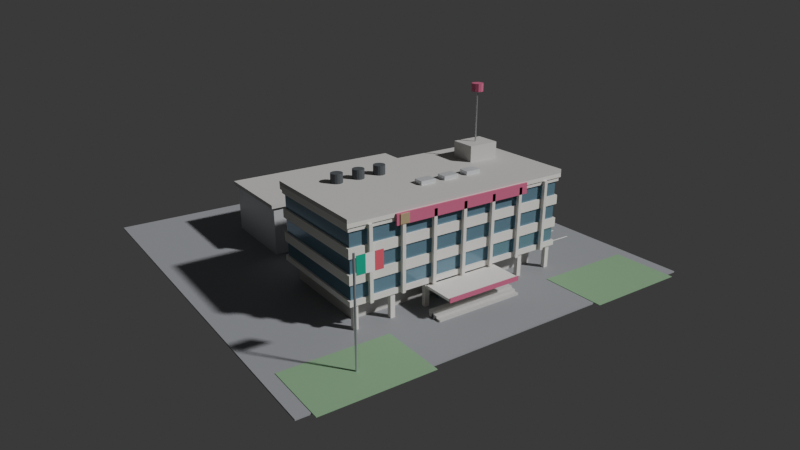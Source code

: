 # Source: delegacion.blend  (saved by Blender 5.2.45; exported with 4.5.12 LTS)
import bpy
from mathutils import Matrix  # noqa: F401  (used for matrix-valued properties, if any)

bpy.ops.wm.read_factory_settings(use_empty=True)
scene = bpy.context.scene
scene.name = 'Scene'

# ---- collections
col_dl_delegacion = bpy.data.collections.new('DL_Delegacion'); scene.collection.children.link(col_dl_delegacion)

# ---- materials (node trees are filled in below, after node groups)
mat_dl_concretoosc = bpy.data.materials.new('DL_ConcretoOsc')
mat_dl_concretoosc.diffuse_color = (0.58, 0.57, 0.55, 1.0)
mat_dl_concreto = bpy.data.materials.new('DL_Concreto')
mat_dl_concreto.diffuse_color = (0.8, 0.78, 0.74, 1.0)
mat_dl_vidrio = bpy.data.materials.new('DL_Vidrio')
mat_dl_vidrio.diffuse_color = (0.16, 0.28, 0.36, 1.0)
mat_dl_semaforo = bpy.data.materials.new('DL_Semaforo')
mat_dl_semaforo.diffuse_color = (0.62, 0.13, 0.25, 1.0)
mat_dl_dorado = bpy.data.materials.new('DL_Dorado')
mat_dl_dorado.diffuse_color = (0.74, 0.6, 0.35, 1.0)
mat_dl_tinaco = bpy.data.materials.new('DL_Tinaco')
mat_dl_tinaco.diffuse_color = (0.08, 0.09, 0.1, 1.0)
mat_dl_lamina = bpy.data.materials.new('DL_Lamina')
mat_dl_lamina.diffuse_color = (0.7, 0.72, 0.74, 1.0)
mat_dl_metal = bpy.data.materials.new('DL_Metal')
mat_dl_metal.diffuse_color = (0.55, 0.57, 0.6, 1.0)
mat_dl_cortina = bpy.data.materials.new('DL_Cortina')
mat_dl_cortina.diffuse_color = (0.36, 0.4, 0.44, 1.0)
mat_dl_piso = bpy.data.materials.new('DL_Piso')
mat_dl_piso.diffuse_color = (0.3, 0.31, 0.33, 1.0)
mat_dl_jardin = bpy.data.materials.new('DL_Jardin')
mat_dl_jardin.diffuse_color = (0.24, 0.42, 0.24, 1.0)
mat_dl_linea = bpy.data.materials.new('DL_Linea')
mat_dl_linea.diffuse_color = (0.92, 0.92, 0.88, 1.0)
mat_dl_banderaverde = bpy.data.materials.new('DL_BanderaVerde')
mat_dl_banderaverde.diffuse_color = (0.0, 0.4, 0.25, 1.0)
mat_dl_banderablanco = bpy.data.materials.new('DL_BanderaBlanco')
mat_dl_banderablanco.diffuse_color = (0.95, 0.95, 0.95, 1.0)
mat_dl_banderarojo = bpy.data.materials.new('DL_BanderaRojo')
mat_dl_banderarojo.diffuse_color = (0.75, 0.1, 0.15, 1.0)

# ---- material node trees
mat_dl_concretoosc.use_nodes = True; mat_dl_concretoosc.node_tree.nodes.clear()
_N = mat_dl_concretoosc.node_tree.nodes; _L = mat_dl_concretoosc.node_tree.links
n0 = _N.new('ShaderNodeBsdfPrincipled'); n0.name = 'Principled BSDF'; n0.location = (-200, 100)
n0.inputs[0].default_value = (0.58, 0.57, 0.55, 1.0)
n0.inputs[2].default_value = 0.85
n0.inputs[10].default_value = 0.005
n1 = _N.new('ShaderNodeOutputMaterial'); n1.name = 'Material Output'; n1.location = (200, 100)
_L.new(n0.outputs[0], n1.inputs[0])
n1.is_active_output = True
mat_dl_concreto.use_nodes = True; mat_dl_concreto.node_tree.nodes.clear()
_N = mat_dl_concreto.node_tree.nodes; _L = mat_dl_concreto.node_tree.links
n0 = _N.new('ShaderNodeBsdfPrincipled'); n0.name = 'Principled BSDF'; n0.location = (-200, 100)
n0.inputs[0].default_value = (0.8, 0.78, 0.74, 1.0)
n0.inputs[2].default_value = 0.85
n0.inputs[10].default_value = 0.005
n1 = _N.new('ShaderNodeOutputMaterial'); n1.name = 'Material Output'; n1.location = (200, 100)
_L.new(n0.outputs[0], n1.inputs[0])
n1.is_active_output = True
mat_dl_vidrio.use_nodes = True; mat_dl_vidrio.node_tree.nodes.clear()
_N = mat_dl_vidrio.node_tree.nodes; _L = mat_dl_vidrio.node_tree.links
n0 = _N.new('ShaderNodeBsdfPrincipled'); n0.name = 'Principled BSDF'; n0.location = (-200, 100)
n0.inputs[0].default_value = (0.16, 0.28, 0.36, 1.0)
n0.inputs[1].default_value = 0.3
n0.inputs[2].default_value = 0.15
n0.inputs[10].default_value = 0.005
n1 = _N.new('ShaderNodeOutputMaterial'); n1.name = 'Material Output'; n1.location = (200, 100)
_L.new(n0.outputs[0], n1.inputs[0])
n1.is_active_output = True
mat_dl_semaforo.use_nodes = True; mat_dl_semaforo.node_tree.nodes.clear()
_N = mat_dl_semaforo.node_tree.nodes; _L = mat_dl_semaforo.node_tree.links
n0 = _N.new('ShaderNodeBsdfPrincipled'); n0.name = 'Principled BSDF'; n0.location = (-200, 100)
n0.inputs[0].default_value = (0.62, 0.13, 0.25, 1.0)
n0.inputs[10].default_value = 0.005
n1 = _N.new('ShaderNodeOutputMaterial'); n1.name = 'Material Output'; n1.location = (200, 100)
_L.new(n0.outputs[0], n1.inputs[0])
n1.is_active_output = True
mat_dl_dorado.use_nodes = True; mat_dl_dorado.node_tree.nodes.clear()
_N = mat_dl_dorado.node_tree.nodes; _L = mat_dl_dorado.node_tree.links
n0 = _N.new('ShaderNodeBsdfPrincipled'); n0.name = 'Principled BSDF'; n0.location = (-200, 100)
n0.inputs[0].default_value = (0.74, 0.6, 0.35, 1.0)
n0.inputs[1].default_value = 0.5
n0.inputs[2].default_value = 0.4
n0.inputs[10].default_value = 0.005
n1 = _N.new('ShaderNodeOutputMaterial'); n1.name = 'Material Output'; n1.location = (200, 100)
_L.new(n0.outputs[0], n1.inputs[0])
n1.is_active_output = True
mat_dl_tinaco.use_nodes = True; mat_dl_tinaco.node_tree.nodes.clear()
_N = mat_dl_tinaco.node_tree.nodes; _L = mat_dl_tinaco.node_tree.links
n0 = _N.new('ShaderNodeBsdfPrincipled'); n0.name = 'Principled BSDF'; n0.location = (-200, 100)
n0.inputs[0].default_value = (0.08, 0.09, 0.1, 1.0)
n0.inputs[2].default_value = 0.7
n0.inputs[10].default_value = 0.005
n1 = _N.new('ShaderNodeOutputMaterial'); n1.name = 'Material Output'; n1.location = (200, 100)
_L.new(n0.outputs[0], n1.inputs[0])
n1.is_active_output = True
mat_dl_lamina.use_nodes = True; mat_dl_lamina.node_tree.nodes.clear()
_N = mat_dl_lamina.node_tree.nodes; _L = mat_dl_lamina.node_tree.links
n0 = _N.new('ShaderNodeBsdfPrincipled'); n0.name = 'Principled BSDF'; n0.location = (-200, 100)
n0.inputs[0].default_value = (0.7, 0.72, 0.74, 1.0)
n0.inputs[1].default_value = 0.4
n0.inputs[10].default_value = 0.005
n1 = _N.new('ShaderNodeOutputMaterial'); n1.name = 'Material Output'; n1.location = (200, 100)
_L.new(n0.outputs[0], n1.inputs[0])
n1.is_active_output = True
mat_dl_metal.use_nodes = True; mat_dl_metal.node_tree.nodes.clear()
_N = mat_dl_metal.node_tree.nodes; _L = mat_dl_metal.node_tree.links
n0 = _N.new('ShaderNodeBsdfPrincipled'); n0.name = 'Principled BSDF'; n0.location = (-200, 100)
n0.inputs[0].default_value = (0.55, 0.57, 0.6, 1.0)
n0.inputs[1].default_value = 0.7
n0.inputs[2].default_value = 0.4
n0.inputs[10].default_value = 0.005
n1 = _N.new('ShaderNodeOutputMaterial'); n1.name = 'Material Output'; n1.location = (200, 100)
_L.new(n0.outputs[0], n1.inputs[0])
n1.is_active_output = True
mat_dl_cortina.use_nodes = True; mat_dl_cortina.node_tree.nodes.clear()
_N = mat_dl_cortina.node_tree.nodes; _L = mat_dl_cortina.node_tree.links
n0 = _N.new('ShaderNodeBsdfPrincipled'); n0.name = 'Principled BSDF'; n0.location = (-200, 100)
n0.inputs[0].default_value = (0.36, 0.4, 0.44, 1.0)
n0.inputs[1].default_value = 0.3
n0.inputs[10].default_value = 0.005
n1 = _N.new('ShaderNodeOutputMaterial'); n1.name = 'Material Output'; n1.location = (200, 100)
_L.new(n0.outputs[0], n1.inputs[0])
n1.is_active_output = True
mat_dl_piso.use_nodes = True; mat_dl_piso.node_tree.nodes.clear()
_N = mat_dl_piso.node_tree.nodes; _L = mat_dl_piso.node_tree.links
n0 = _N.new('ShaderNodeBsdfPrincipled'); n0.name = 'Principled BSDF'; n0.location = (-200, 100)
n0.inputs[0].default_value = (0.3, 0.31, 0.33, 1.0)
n0.inputs[2].default_value = 0.95
n0.inputs[10].default_value = 0.005
n1 = _N.new('ShaderNodeOutputMaterial'); n1.name = 'Material Output'; n1.location = (200, 100)
_L.new(n0.outputs[0], n1.inputs[0])
n1.is_active_output = True
mat_dl_jardin.use_nodes = True; mat_dl_jardin.node_tree.nodes.clear()
_N = mat_dl_jardin.node_tree.nodes; _L = mat_dl_jardin.node_tree.links
n0 = _N.new('ShaderNodeBsdfPrincipled'); n0.name = 'Principled BSDF'; n0.location = (-200, 100)
n0.inputs[0].default_value = (0.24, 0.42, 0.24, 1.0)
n0.inputs[2].default_value = 0.95
n0.inputs[10].default_value = 0.005
n1 = _N.new('ShaderNodeOutputMaterial'); n1.name = 'Material Output'; n1.location = (200, 100)
_L.new(n0.outputs[0], n1.inputs[0])
n1.is_active_output = True
mat_dl_linea.use_nodes = True; mat_dl_linea.node_tree.nodes.clear()
_N = mat_dl_linea.node_tree.nodes; _L = mat_dl_linea.node_tree.links
n0 = _N.new('ShaderNodeBsdfPrincipled'); n0.name = 'Principled BSDF'; n0.location = (-200, 100)
n0.inputs[0].default_value = (0.92, 0.92, 0.88, 1.0)
n0.inputs[2].default_value = 0.8
n0.inputs[10].default_value = 0.005
n1 = _N.new('ShaderNodeOutputMaterial'); n1.name = 'Material Output'; n1.location = (200, 100)
_L.new(n0.outputs[0], n1.inputs[0])
n1.is_active_output = True
mat_dl_banderaverde.use_nodes = True; mat_dl_banderaverde.node_tree.nodes.clear()
_N = mat_dl_banderaverde.node_tree.nodes; _L = mat_dl_banderaverde.node_tree.links
n0 = _N.new('ShaderNodeBsdfPrincipled'); n0.name = 'Principled BSDF'; n0.location = (-200, 100)
n0.inputs[0].default_value = (0.0, 0.4, 0.25, 1.0)
n0.inputs[2].default_value = 0.8
n0.inputs[10].default_value = 0.005
n1 = _N.new('ShaderNodeOutputMaterial'); n1.name = 'Material Output'; n1.location = (200, 100)
_L.new(n0.outputs[0], n1.inputs[0])
n1.is_active_output = True
mat_dl_banderablanco.use_nodes = True; mat_dl_banderablanco.node_tree.nodes.clear()
_N = mat_dl_banderablanco.node_tree.nodes; _L = mat_dl_banderablanco.node_tree.links
n0 = _N.new('ShaderNodeBsdfPrincipled'); n0.name = 'Principled BSDF'; n0.location = (-200, 100)
n0.inputs[0].default_value = (0.95, 0.95, 0.95, 1.0)
n0.inputs[2].default_value = 0.8
n0.inputs[10].default_value = 0.005
n1 = _N.new('ShaderNodeOutputMaterial'); n1.name = 'Material Output'; n1.location = (200, 100)
_L.new(n0.outputs[0], n1.inputs[0])
n1.is_active_output = True
mat_dl_banderarojo.use_nodes = True; mat_dl_banderarojo.node_tree.nodes.clear()
_N = mat_dl_banderarojo.node_tree.nodes; _L = mat_dl_banderarojo.node_tree.links
n0 = _N.new('ShaderNodeBsdfPrincipled'); n0.name = 'Principled BSDF'; n0.location = (-200, 100)
n0.inputs[0].default_value = (0.75, 0.1, 0.15, 1.0)
n0.inputs[2].default_value = 0.8
n0.inputs[10].default_value = 0.005
n1 = _N.new('ShaderNodeOutputMaterial'); n1.name = 'Material Output'; n1.location = (200, 100)
_L.new(n0.outputs[0], n1.inputs[0])
n1.is_active_output = True

# ---- world
world_dl_cielo = bpy.data.worlds.new('DL_Cielo'); scene.world = world_dl_cielo
world_dl_cielo.use_nodes = True; world_dl_cielo.node_tree.nodes.clear()
_N = world_dl_cielo.node_tree.nodes; _L = world_dl_cielo.node_tree.links
n0 = _N.new('ShaderNodeBackground'); n0.name = 'Background'; n0.location = (-200, 100)
n0.inputs[0].default_value = (0.05, 0.05, 0.05, 1.0)
n1 = _N.new('ShaderNodeOutputWorld'); n1.name = 'World Output'; n1.location = (200, 100)
_L.new(n0.outputs[0], n1.inputs[0])
n1.is_active_output = True
world_dl_cielo.color = (0.04, 0.06, 0.09)

# ---- cameras
cam_dl_cam = bpy.data.cameras.new('DL_Cam')
cam_dl_cam.lens = 32.0

# ---- meshes
me_dl_pb = bpy.data.meshes.new('DL_PB')
me_dl_pb.from_pydata([(-16.0, -7.5, -1.8), (-16.0, -7.5, 1.8), (-16.0, 7.5, -1.8), (-16.0, 7.5, 1.8), (16.0, -7.5, -1.8), (16.0, -7.5, 1.8), (16.0, 7.5, -1.8), (16.0, 7.5, 1.8), (-18.2, -10.7, 13.2), (-18.2, -10.7, 13.8), (-18.2, 7.7, 13.2), (-18.2, 7.7, 13.8), (18.2, -10.7, 13.2), (18.2, -10.7, 13.8), (18.2, 7.7, 13.2), (18.2, 7.7, 13.8), (-7.0, -14.8, -1.8), (-7.0, -14.8, -1.5), (-7.0, -13.8, -1.8), (-7.0, -13.8, -1.5), (7.0, -14.8, -1.8), (7.0, -14.8, -1.5), (7.0, -13.8, -1.8), (7.0, -13.8, -1.5), (-7.0, -14.1, -1.8), (-7.0, -14.1, -1.2), (-7.0, -13.1, -1.8), (-7.0, -13.1, -1.2), (7.0, -14.1, -1.8), (7.0, -14.1, -1.2), (7.0, -13.1, -1.8), (7.0, -13.1, -1.2), (-7.0, -13.4, -1.8), (-7.0, -13.4, -0.9), (-7.0, -12.4, -1.8), (-7.0, -12.4, -0.9), (7.0, -13.4, -1.8), (7.0, -13.4, -0.9), (7.0, -12.4, -1.8), (7.0, -12.4, -0.9), (9.5, -0.5, 12.9), (9.5, -0.5, 16.3), (9.5, 3.5, 12.9), (9.5, 3.5, 16.3), (14.5, -0.5, 12.9), (14.5, -0.5, 16.3), (14.5, 3.5, 12.9), (14.5, 3.5, 16.3), (-15.5, 17.0, 6.2), (-15.5, 17.0, 6.8), (-15.5, 32.0, 6.2), (-15.5, 32.0, 6.8), (15.5, 17.0, 6.2), (15.5, 17.0, 6.8), (15.5, 32.0, 6.2), (15.5, 32.0, 6.8), (-12.0, 15.5, -1.8), (-12.0, 15.5, -0.6), (-12.0, 17.5, -1.8), (-12.0, 17.5, -0.6), (12.0, 15.5, -1.8), (12.0, 15.5, -0.6), (12.0, 17.5, -1.8), (12.0, 17.5, -0.6)], [], [(0, 1, 3, 2), (2, 3, 7, 6), (6, 7, 5, 4), (4, 5, 1, 0), (2, 6, 4, 0), (7, 3, 1, 5), (8, 9, 11, 10), (10, 11, 15, 14), (14, 15, 13, 12), (12, 13, 9, 8), (10, 14, 12, 8), (15, 11, 9, 13), (16, 17, 19, 18), (18, 19, 23, 22), (22, 23, 21, 20), (20, 21, 17, 16), (18, 22, 20, 16), (23, 19, 17, 21), (24, 25, 27, 26), (26, 27, 31, 30), (30, 31, 29, 28), (28, 29, 25, 24), (26, 30, 28, 24), (31, 27, 25, 29), (32, 33, 35, 34), (34, 35, 39, 38), (38, 39, 37, 36), (36, 37, 33, 32), (34, 38, 36, 32), (39, 35, 33, 37), (40, 41, 43, 42), (42, 43, 47, 46), (46, 47, 45, 44), (44, 45, 41, 40), (42, 46, 44, 40), (47, 43, 41, 45), (48, 49, 51, 50), (50, 51, 55, 54), (54, 55, 53, 52), (52, 53, 49, 48), (50, 54, 52, 48), (55, 51, 49, 53), (56, 57, 59, 58), (58, 59, 63, 62), (62, 63, 61, 60), (60, 61, 57, 56), (58, 62, 60, 56), (63, 59, 57, 61)])
me_dl_pb.materials.append(mat_dl_concretoosc)
me_dl_pb.update()
me_dl_losa_1 = bpy.data.meshes.new('DL_Losa_1')
me_dl_losa_1.from_pydata([(-18.0, -9.0, -0.4), (-18.0, -9.0, 0.4), (-18.0, 9.0, -0.4), (-18.0, 9.0, 0.4), (18.0, -9.0, -0.4), (18.0, -9.0, 0.4), (18.0, 9.0, -0.4), (18.0, 9.0, 0.4), (-18.0, -9.0, 2.6), (-18.0, -9.0, 3.2), (-18.0, 9.0, 2.6), (-18.0, 9.0, 3.2), (18.0, -9.0, 2.6), (18.0, -9.0, 3.2), (18.0, 9.0, 2.6), (18.0, 9.0, 3.2), (-18.0, -9.0, 3.2), (-18.0, -9.0, 4.0), (-18.0, 9.0, 3.2), (-18.0, 9.0, 4.0), (18.0, -9.0, 3.2), (18.0, -9.0, 4.0), (18.0, 9.0, 3.2), (18.0, 9.0, 4.0), (-18.0, -9.0, 6.2), (-18.0, -9.0, 6.8), (-18.0, 9.0, 6.2), (-18.0, 9.0, 6.8), (18.0, -9.0, 6.2), (18.0, -9.0, 6.8), (18.0, 9.0, 6.2), (18.0, 9.0, 6.8), (-18.0, -9.0, 6.8), (-18.0, -9.0, 7.6), (-18.0, 9.0, 6.8), (-18.0, 9.0, 7.6), (18.0, -9.0, 6.8), (18.0, -9.0, 7.6), (18.0, 9.0, 6.8), (18.0, 9.0, 7.6), (-18.0, -9.0, 9.8), (-18.0, -9.0, 10.4), (-18.0, 9.0, 9.8), (-18.0, 9.0, 10.4), (18.0, -9.0, 9.8), (18.0, -9.0, 10.4), (18.0, 9.0, 9.8), (18.0, 9.0, 10.4), (-18.2, -9.2, 10.4), (-18.2, -9.2, 11.0), (-18.2, 9.2, 10.4), (-18.2, 9.2, 11.0), (18.2, -9.2, 10.4), (18.2, -9.2, 11.0), (18.2, 9.2, 10.4), (18.2, 9.2, 11.0), (-15.25, -9.5, -0.4), (-15.25, -9.5, 10.4), (-15.25, -9.0, -0.4), (-15.25, -9.0, 10.4), (-14.75, -9.5, -0.4), (-14.75, -9.5, 10.4), (-14.75, -9.0, -0.4), (-14.75, -9.0, 10.4), (-15.25, 9.0, -0.4), (-15.25, 9.0, 10.4), (-15.25, 9.5, -0.4), (-15.25, 9.5, 10.4), (-14.75, 9.0, -0.4), (-14.75, 9.0, 10.4), (-14.75, 9.5, -0.4), (-14.75, 9.5, 10.4), (-10.25, -9.5, -0.4), (-10.25, -9.5, 10.4), (-10.25, -9.0, -0.4), (-10.25, -9.0, 10.4), (-9.75, -9.5, -0.4), (-9.75, -9.5, 10.4), (-9.75, -9.0, -0.4), (-9.75, -9.0, 10.4), (-10.25, 9.0, -0.4), (-10.25, 9.0, 10.4), (-10.25, 9.5, -0.4), (-10.25, 9.5, 10.4), (-9.75, 9.0, -0.4), (-9.75, 9.0, 10.4), (-9.75, 9.5, -0.4), (-9.75, 9.5, 10.4), (-5.25, -9.5, -0.4), (-5.25, -9.5, 10.4), (-5.25, -9.0, -0.4), (-5.25, -9.0, 10.4), (-4.75, -9.5, -0.4), (-4.75, -9.5, 10.4), (-4.75, -9.0, -0.4), (-4.75, -9.0, 10.4), (-5.25, 9.0, -0.4), (-5.25, 9.0, 10.4), (-5.25, 9.5, -0.4), (-5.25, 9.5, 10.4), (-4.75, 9.0, -0.4), (-4.75, 9.0, 10.4), (-4.75, 9.5, -0.4), (-4.75, 9.5, 10.4), (-0.25, -9.5, -0.4), (-0.25, -9.5, 10.4), (-0.25, -9.0, -0.4), (-0.25, -9.0, 10.4), (0.25, -9.5, -0.4), (0.25, -9.5, 10.4), (0.25, -9.0, -0.4), (0.25, -9.0, 10.4), (-0.25, 9.0, -0.4), (-0.25, 9.0, 10.4), (-0.25, 9.5, -0.4), (-0.25, 9.5, 10.4), (0.25, 9.0, -0.4), (0.25, 9.0, 10.4), (0.25, 9.5, -0.4), (0.25, 9.5, 10.4), (4.75, -9.5, -0.4), (4.75, -9.5, 10.4), (4.75, -9.0, -0.4), (4.75, -9.0, 10.4), (5.25, -9.5, -0.4), (5.25, -9.5, 10.4), (5.25, -9.0, -0.4), (5.25, -9.0, 10.4), (4.75, 9.0, -0.4), (4.75, 9.0, 10.4), (4.75, 9.5, -0.4), (4.75, 9.5, 10.4), (5.25, 9.0, -0.4), (5.25, 9.0, 10.4), (5.25, 9.5, -0.4), (5.25, 9.5, 10.4), (9.75, -9.5, -0.4), (9.75, -9.5, 10.4), (9.75, -9.0, -0.4), (9.75, -9.0, 10.4), (10.25, -9.5, -0.4), (10.25, -9.5, 10.4), (10.25, -9.0, -0.4), (10.25, -9.0, 10.4), (9.75, 9.0, -0.4), (9.75, 9.0, 10.4), (9.75, 9.5, -0.4), (9.75, 9.5, 10.4), (10.25, 9.0, -0.4), (10.25, 9.0, 10.4), (10.25, 9.5, -0.4), (10.25, 9.5, 10.4), (14.75, -9.5, -0.4), (14.75, -9.5, 10.4), (14.75, -9.0, -0.4), (14.75, -9.0, 10.4), (15.25, -9.5, -0.4), (15.25, -9.5, 10.4), (15.25, -9.0, -0.4), (15.25, -9.0, 10.4), (14.75, 9.0, -0.4), (14.75, 9.0, 10.4), (14.75, 9.5, -0.4), (14.75, 9.5, 10.4), (15.25, 9.0, -0.4), (15.25, 9.0, 10.4), (15.25, 9.5, -0.4), (15.25, 9.5, 10.4), (-17.35, -8.75, -4.0), (-17.35, -8.75, -0.4), (-17.35, -8.05, -4.0), (-17.35, -8.05, -0.4), (-16.65, -8.75, -4.0), (-16.65, -8.75, -0.4), (-16.65, -8.05, -4.0), (-16.65, -8.05, -0.4), (-11.68, -8.75, -4.0), (-11.68, -8.75, -0.4), (-11.68, -8.05, -4.0), (-11.68, -8.05, -0.4), (-10.98, -8.75, -4.0), (-10.98, -8.75, -0.4), (-10.98, -8.05, -4.0), (-10.98, -8.05, -0.4), (-6.017, -8.75, -4.0), (-6.017, -8.75, -0.4), (-6.017, -8.05, -4.0), (-6.017, -8.05, -0.4), (-5.317, -8.75, -4.0), (-5.317, -8.75, -0.4), (-5.317, -8.05, -4.0), (-5.317, -8.05, -0.4), (-0.35, -8.75, -4.0), (-0.35, -8.75, -0.4), (-0.35, -8.05, -4.0), (-0.35, -8.05, -0.4), (0.35, -8.75, -4.0), (0.35, -8.75, -0.4), (0.35, -8.05, -4.0), (0.35, -8.05, -0.4), (5.317, -8.75, -4.0), (5.317, -8.75, -0.4), (5.317, -8.05, -4.0), (5.317, -8.05, -0.4), (6.017, -8.75, -4.0), (6.017, -8.75, -0.4), (6.017, -8.05, -4.0), (6.017, -8.05, -0.4), (10.98, -8.75, -4.0), (10.98, -8.75, -0.4), (10.98, -8.05, -4.0), (10.98, -8.05, -0.4), (11.68, -8.75, -4.0), (11.68, -8.75, -0.4), (11.68, -8.05, -4.0), (11.68, -8.05, -0.4), (16.65, -8.75, -4.0), (16.65, -8.75, -0.4), (16.65, -8.05, -4.0), (16.65, -8.05, -0.4), (17.35, -8.75, -4.0), (17.35, -8.75, -0.4), (17.35, -8.05, -4.0), (17.35, -8.05, -0.4), (-6.0, -14.0, -1.0), (-6.0, -14.0, -0.6), (-6.0, -9.0, -1.0), (-6.0, -9.0, -0.6), (6.0, -14.0, -1.0), (6.0, -14.0, -0.6), (6.0, -9.0, -1.0), (6.0, -9.0, -0.6), (-2.0, 9.0, -4.0), (-2.0, 9.0, 0.0), (-2.0, 19.0, -4.0), (-2.0, 19.0, 0.0), (2.0, 9.0, -4.0), (2.0, 9.0, 0.0), (2.0, 19.0, -4.0), (2.0, 19.0, 0.0)], [], [(0, 1, 3, 2), (2, 3, 7, 6), (6, 7, 5, 4), (4, 5, 1, 0), (2, 6, 4, 0), (7, 3, 1, 5), (8, 9, 11, 10), (10, 11, 15, 14), (14, 15, 13, 12), (12, 13, 9, 8), (10, 14, 12, 8), (15, 11, 9, 13), (16, 17, 19, 18), (18, 19, 23, 22), (22, 23, 21, 20), (20, 21, 17, 16), (18, 22, 20, 16), (23, 19, 17, 21), (24, 25, 27, 26), (26, 27, 31, 30), (30, 31, 29, 28), (28, 29, 25, 24), (26, 30, 28, 24), (31, 27, 25, 29), (32, 33, 35, 34), (34, 35, 39, 38), (38, 39, 37, 36), (36, 37, 33, 32), (34, 38, 36, 32), (39, 35, 33, 37), (40, 41, 43, 42), (42, 43, 47, 46), (46, 47, 45, 44), (44, 45, 41, 40), (42, 46, 44, 40), (47, 43, 41, 45), (48, 49, 51, 50), (50, 51, 55, 54), (54, 55, 53, 52), (52, 53, 49, 48), (50, 54, 52, 48), (55, 51, 49, 53), (56, 57, 59, 58), (58, 59, 63, 62), (62, 63, 61, 60), (60, 61, 57, 56), (58, 62, 60, 56), (63, 59, 57, 61), (64, 65, 67, 66), (66, 67, 71, 70), (70, 71, 69, 68), (68, 69, 65, 64), (66, 70, 68, 64), (71, 67, 65, 69), (72, 73, 75, 74), (74, 75, 79, 78), (78, 79, 77, 76), (76, 77, 73, 72), (74, 78, 76, 72), (79, 75, 73, 77), (80, 81, 83, 82), (82, 83, 87, 86), (86, 87, 85, 84), (84, 85, 81, 80), (82, 86, 84, 80), (87, 83, 81, 85), (88, 89, 91, 90), (90, 91, 95, 94), (94, 95, 93, 92), (92, 93, 89, 88), (90, 94, 92, 88), (95, 91, 89, 93), (96, 97, 99, 98), (98, 99, 103, 102), (102, 103, 101, 100), (100, 101, 97, 96), (98, 102, 100, 96), (103, 99, 97, 101), (104, 105, 107, 106), (106, 107, 111, 110), (110, 111, 109, 108), (108, 109, 105, 104), (106, 110, 108, 104), (111, 107, 105, 109), (112, 113, 115, 114), (114, 115, 119, 118), (118, 119, 117, 116), (116, 117, 113, 112), (114, 118, 116, 112), (119, 115, 113, 117), (120, 121, 123, 122), (122, 123, 127, 126), (126, 127, 125, 124), (124, 125, 121, 120), (122, 126, 124, 120), (127, 123, 121, 125), (128, 129, 131, 130), (130, 131, 135, 134), (134, 135, 133, 132), (132, 133, 129, 128), (130, 134, 132, 128), (135, 131, 129, 133), (136, 137, 139, 138), (138, 139, 143, 142), (142, 143, 141, 140), (140, 141, 137, 136), (138, 142, 140, 136), (143, 139, 137, 141), (144, 145, 147, 146), (146, 147, 151, 150), (150, 151, 149, 148), (148, 149, 145, 144), (146, 150, 148, 144), (151, 147, 145, 149), (152, 153, 155, 154), (154, 155, 159, 158), (158, 159, 157, 156), (156, 157, 153, 152), (154, 158, 156, 152), (159, 155, 153, 157), (160, 161, 163, 162), (162, 163, 167, 166), (166, 167, 165, 164), (164, 165, 161, 160), (162, 166, 164, 160), (167, 163, 161, 165), (168, 169, 171, 170), (170, 171, 175, 174), (174, 175, 173, 172), (172, 173, 169, 168), (170, 174, 172, 168), (175, 171, 169, 173), (176, 177, 179, 178), (178, 179, 183, 182), (182, 183, 181, 180), (180, 181, 177, 176), (178, 182, 180, 176), (183, 179, 177, 181), (184, 185, 187, 186), (186, 187, 191, 190), (190, 191, 189, 188), (188, 189, 185, 184), (186, 190, 188, 184), (191, 187, 185, 189), (192, 193, 195, 194), (194, 195, 199, 198), (198, 199, 197, 196), (196, 197, 193, 192), (194, 198, 196, 192), (199, 195, 193, 197), (200, 201, 203, 202), (202, 203, 207, 206), (206, 207, 205, 204), (204, 205, 201, 200), (202, 206, 204, 200), (207, 203, 201, 205), (208, 209, 211, 210), (210, 211, 215, 214), (214, 215, 213, 212), (212, 213, 209, 208), (210, 214, 212, 208), (215, 211, 209, 213), (216, 217, 219, 218), (218, 219, 223, 222), (222, 223, 221, 220), (220, 221, 217, 216), (218, 222, 220, 216), (223, 219, 217, 221), (224, 225, 227, 226), (226, 227, 231, 230), (230, 231, 229, 228), (228, 229, 225, 224), (226, 230, 228, 224), (231, 227, 225, 229), (232, 233, 235, 234), (234, 235, 239, 238), (238, 239, 237, 236), (236, 237, 233, 232), (234, 238, 236, 232), (239, 235, 233, 237)])
me_dl_losa_1.materials.append(mat_dl_concreto)
me_dl_losa_1.update()
me_dl_ventana_1 = bpy.data.meshes.new('DL_Ventana_1')
me_dl_ventana_1.from_pydata([(-17.7, -8.7, -1.2), (-17.7, -8.7, 1.2), (-17.7, 8.7, -1.2), (-17.7, 8.7, 1.2), (17.7, -8.7, -1.2), (17.7, -8.7, 1.2), (17.7, 8.7, -1.2), (17.7, 8.7, 1.2), (-17.7, -8.7, 2.4), (-17.7, -8.7, 4.8), (-17.7, 8.7, 2.4), (-17.7, 8.7, 4.8), (17.7, -8.7, 2.4), (17.7, -8.7, 4.8), (17.7, 8.7, 2.4), (17.7, 8.7, 4.8), (-17.7, -8.7, 6.0), (-17.7, -8.7, 8.4), (-17.7, 8.7, 6.0), (-17.7, 8.7, 8.4), (17.7, -8.7, 6.0), (17.7, -8.7, 8.4), (17.7, 8.7, 6.0), (17.7, 8.7, 8.4), (-3.0, -7.55, -5.6), (-3.0, -7.55, -2.6), (-3.0, -7.35, -5.6), (-3.0, -7.35, -2.6), (3.0, -7.55, -5.6), (3.0, -7.55, -2.6), (3.0, -7.35, -5.6), (3.0, -7.35, -2.6)], [], [(0, 1, 3, 2), (2, 3, 7, 6), (6, 7, 5, 4), (4, 5, 1, 0), (2, 6, 4, 0), (7, 3, 1, 5), (8, 9, 11, 10), (10, 11, 15, 14), (14, 15, 13, 12), (12, 13, 9, 8), (10, 14, 12, 8), (15, 11, 9, 13), (16, 17, 19, 18), (18, 19, 23, 22), (22, 23, 21, 20), (20, 21, 17, 16), (18, 22, 20, 16), (23, 19, 17, 21), (24, 25, 27, 26), (26, 27, 31, 30), (30, 31, 29, 28), (28, 29, 25, 24), (26, 30, 28, 24), (31, 27, 25, 29)])
me_dl_ventana_1.materials.append(mat_dl_vidrio)
me_dl_ventana_1.update()
me_dl_franja = bpy.data.meshes.new('DL_Franja')
me_dl_franja.from_pydata([(-11.16, -0.15, -0.8), (-11.16, -0.15, 0.8), (-11.16, 0.15, -0.8), (-11.16, 0.15, 0.8), (11.16, -0.15, -0.8), (11.16, -0.15, 0.8), (11.16, 0.15, -0.8), (11.16, 0.15, 0.8), (-6.0, -4.76, -11.25), (-6.0, -4.76, -10.55), (-6.0, -4.64, -11.25), (-6.0, -4.64, -10.55), (6.0, -4.76, -11.25), (6.0, -4.76, -10.55), (6.0, -4.64, -11.25), (6.0, -4.64, -10.55), (12.0, 13.25, 11.7), (12.0, 13.25, 12.9), (12.45, 13.13, 11.7), (12.45, 13.13, 12.9), (12.78, 12.8, 11.7), (12.78, 12.8, 12.9), (12.9, 12.35, 11.7), (12.9, 12.35, 12.9), (12.78, 11.9, 11.7), (12.78, 11.9, 12.9), (12.45, 11.57, 11.7), (12.45, 11.57, 12.9), (12.0, 11.45, 11.7), (12.0, 11.45, 12.9), (11.55, 11.57, 11.7), (11.55, 11.57, 12.9), (11.22, 11.9, 11.7), (11.22, 11.9, 12.9), (11.1, 12.35, 11.7), (11.1, 12.35, 12.9), (11.22, 12.8, 11.7), (11.22, 12.8, 12.9), (11.55, 13.13, 11.7), (11.55, 13.13, 12.9)], [], [(0, 1, 3, 2), (2, 3, 7, 6), (6, 7, 5, 4), (4, 5, 1, 0), (2, 6, 4, 0), (7, 3, 1, 5), (8, 9, 11, 10), (10, 11, 15, 14), (14, 15, 13, 12), (12, 13, 9, 8), (10, 14, 12, 8), (15, 11, 9, 13), (16, 17, 19, 18), (18, 19, 21, 20), (20, 21, 23, 22), (22, 23, 25, 24), (24, 25, 27, 26), (26, 27, 29, 28), (28, 29, 31, 30), (30, 31, 33, 32), (32, 33, 35, 34), (34, 35, 37, 36), (19, 17, 39, 37, 35, 33, 31, 29, 27, 25, 23, 21), (36, 37, 39, 38), (38, 39, 17, 16), (16, 18, 20, 22, 24, 26, 28, 30, 32, 34, 36, 38)])
me_dl_franja.materials.append(mat_dl_semaforo)
me_dl_franja.update()
me_dl_escudo = bpy.data.meshes.new('DL_Escudo')
me_dl_escudo.from_pydata([(-0.7, -0.075, -0.7), (-0.7, -0.075, 0.7), (-0.7, 0.075, -0.7), (-0.7, 0.075, 0.7), (0.7, -0.075, -0.7), (0.7, -0.075, 0.7), (0.7, 0.075, -0.7), (0.7, 0.075, 0.7)], [], [(0, 1, 3, 2), (2, 3, 7, 6), (6, 7, 5, 4), (4, 5, 1, 0), (2, 6, 4, 0), (7, 3, 1, 5)])
me_dl_escudo.materials.append(mat_dl_dorado)
me_dl_escudo.update()
me_dl_tinaco_0 = bpy.data.meshes.new('DL_Tinaco_0')
me_dl_tinaco_0.from_pydata([(0.0, 0.9, -1.0), (0.0, 0.9, 1.0), (0.3444, 0.8315, -1.0), (0.3444, 0.8315, 1.0), (0.6364, 0.6364, -1.0), (0.6364, 0.6364, 1.0), (0.8315, 0.3444, -1.0), (0.8315, 0.3444, 1.0), (0.9, 0.0, -1.0), (0.9, 0.0, 1.0), (0.8315, -0.3444, -1.0), (0.8315, -0.3444, 1.0), (0.6364, -0.6364, -1.0), (0.6364, -0.6364, 1.0), (0.3444, -0.8315, -1.0), (0.3444, -0.8315, 1.0), (0.0, -0.9, -1.0), (0.0, -0.9, 1.0), (-0.3444, -0.8315, -1.0), (-0.3444, -0.8315, 1.0), (-0.6364, -0.6364, -1.0), (-0.6364, -0.6364, 1.0), (-0.8315, -0.3444, -1.0), (-0.8315, -0.3444, 1.0), (-0.9, 0.0, -1.0), (-0.9, 0.0, 1.0), (-0.8315, 0.3444, -1.0), (-0.8315, 0.3444, 1.0), (-0.6364, 0.6364, -1.0), (-0.6364, 0.6364, 1.0), (-0.3444, 0.8315, -1.0), (-0.3444, 0.8315, 1.0), (3.5, 0.9, -1.0), (3.5, 0.9, 1.0), (3.844, 0.8315, -1.0), (3.844, 0.8315, 1.0), (4.136, 0.6364, -1.0), (4.136, 0.6364, 1.0), (4.331, 0.3444, -1.0), (4.331, 0.3444, 1.0), (4.4, 0.0, -1.0), (4.4, 0.0, 1.0), (4.331, -0.3444, -1.0), (4.331, -0.3444, 1.0), (4.136, -0.6364, -1.0), (4.136, -0.6364, 1.0), (3.844, -0.8315, -1.0), (3.844, -0.8315, 1.0), (3.5, -0.9, -1.0), (3.5, -0.9, 1.0), (3.156, -0.8315, -1.0), (3.156, -0.8315, 1.0), (2.864, -0.6364, -1.0), (2.864, -0.6364, 1.0), (2.669, -0.3444, -1.0), (2.669, -0.3444, 1.0), (2.6, 0.0, -1.0), (2.6, 0.0, 1.0), (2.669, 0.3444, -1.0), (2.669, 0.3444, 1.0), (2.864, 0.6364, -1.0), (2.864, 0.6364, 1.0), (3.156, 0.8315, -1.0), (3.156, 0.8315, 1.0), (7.0, 0.9, -1.0), (7.0, 0.9, 1.0), (7.344, 0.8315, -1.0), (7.344, 0.8315, 1.0), (7.636, 0.6364, -1.0), (7.636, 0.6364, 1.0), (7.831, 0.3444, -1.0), (7.831, 0.3444, 1.0), (7.9, 0.0, -1.0), (7.9, 0.0, 1.0), (7.831, -0.3444, -1.0), (7.831, -0.3444, 1.0), (7.636, -0.6364, -1.0), (7.636, -0.6364, 1.0), (7.344, -0.8315, -1.0), (7.344, -0.8315, 1.0), (7.0, -0.9, -1.0), (7.0, -0.9, 1.0), (6.656, -0.8315, -1.0), (6.656, -0.8315, 1.0), (6.364, -0.6364, -1.0), (6.364, -0.6364, 1.0), (6.169, -0.3444, -1.0), (6.169, -0.3444, 1.0), (6.1, 0.0, -1.0), (6.1, 0.0, 1.0), (6.169, 0.3444, -1.0), (6.169, 0.3444, 1.0), (6.364, 0.6364, -1.0), (6.364, 0.6364, 1.0), (6.656, 0.8315, -1.0), (6.656, 0.8315, 1.0)], [], [(0, 1, 3, 2), (2, 3, 5, 4), (4, 5, 7, 6), (6, 7, 9, 8), (8, 9, 11, 10), (10, 11, 13, 12), (12, 13, 15, 14), (14, 15, 17, 16), (16, 17, 19, 18), (18, 19, 21, 20), (20, 21, 23, 22), (22, 23, 25, 24), (24, 25, 27, 26), (26, 27, 29, 28), (3, 1, 31, 29, 27, 25, 23, 21, 19, 17, 15, 13, 11, 9, 7, 5), (28, 29, 31, 30), (30, 31, 1, 0), (0, 2, 4, 6, 8, 10, 12, 14, 16, 18, 20, 22, 24, 26, 28, 30), (32, 33, 35, 34), (34, 35, 37, 36), (36, 37, 39, 38), (38, 39, 41, 40), (40, 41, 43, 42), (42, 43, 45, 44), (44, 45, 47, 46), (46, 47, 49, 48), (48, 49, 51, 50), (50, 51, 53, 52), (52, 53, 55, 54), (54, 55, 57, 56), (56, 57, 59, 58), (58, 59, 61, 60), (35, 33, 63, 61, 59, 57, 55, 53, 51, 49, 47, 45, 43, 41, 39, 37), (60, 61, 63, 62), (62, 63, 33, 32), (32, 34, 36, 38, 40, 42, 44, 46, 48, 50, 52, 54, 56, 58, 60, 62), (64, 65, 67, 66), (66, 67, 69, 68), (68, 69, 71, 70), (70, 71, 73, 72), (72, 73, 75, 74), (74, 75, 77, 76), (76, 77, 79, 78), (78, 79, 81, 80), (80, 81, 83, 82), (82, 83, 85, 84), (84, 85, 87, 86), (86, 87, 89, 88), (88, 89, 91, 90), (90, 91, 93, 92), (67, 65, 95, 93, 91, 89, 87, 85, 83, 81, 79, 77, 75, 73, 71, 69), (92, 93, 95, 94), (94, 95, 65, 64), (64, 66, 68, 70, 72, 74, 76, 78, 80, 82, 84, 86, 88, 90, 92, 94)])
me_dl_tinaco_0.materials.append(mat_dl_tinaco)
me_dl_tinaco_0.update()
me_dl_aire_0 = bpy.data.meshes.new('DL_Aire_0')
me_dl_aire_0.from_pydata([(-1.2, -0.8, -0.6), (-1.2, -0.8, 0.6), (-1.2, 0.8, -0.6), (-1.2, 0.8, 0.6), (1.2, -0.8, -0.6), (1.2, -0.8, 0.6), (1.2, 0.8, -0.6), (1.2, 0.8, 0.6), (2.8, -0.8, -0.6), (2.8, -0.8, 0.6), (2.8, 0.8, -0.6), (2.8, 0.8, 0.6), (5.2, -0.8, -0.6), (5.2, -0.8, 0.6), (5.2, 0.8, -0.6), (5.2, 0.8, 0.6), (6.8, -0.8, -0.6), (6.8, -0.8, 0.6), (6.8, 0.8, -0.6), (6.8, 0.8, 0.6), (9.2, -0.8, -0.6), (9.2, -0.8, 0.6), (9.2, 0.8, -0.6), (9.2, 0.8, 0.6), (-13.0, 22.0, -15.6), (-13.0, 22.0, -7.6), (-13.0, 36.0, -15.6), (-13.0, 36.0, -7.6), (17.0, 22.0, -15.6), (17.0, 22.0, -7.6), (17.0, 36.0, -15.6), (17.0, 36.0, -7.6)], [], [(0, 1, 3, 2), (2, 3, 7, 6), (6, 7, 5, 4), (4, 5, 1, 0), (2, 6, 4, 0), (7, 3, 1, 5), (8, 9, 11, 10), (10, 11, 15, 14), (14, 15, 13, 12), (12, 13, 9, 8), (10, 14, 12, 8), (15, 11, 9, 13), (16, 17, 19, 18), (18, 19, 23, 22), (22, 23, 21, 20), (20, 21, 17, 16), (18, 22, 20, 16), (23, 19, 17, 21), (24, 25, 27, 26), (26, 27, 31, 30), (30, 31, 29, 28), (28, 29, 25, 24), (26, 30, 28, 24), (31, 27, 25, 29)])
me_dl_aire_0.materials.append(mat_dl_lamina)
me_dl_aire_0.update()
me_dl_antena = bpy.data.meshes.new('DL_Antena')
me_dl_antena.from_pydata([(0.0, 0.12, -4.0), (0.0, 0.12, 4.0), (0.08485, 0.08485, -4.0), (0.08485, 0.08485, 4.0), (0.12, 0.0, -4.0), (0.12, 0.0, 4.0), (0.08485, -0.08485, -4.0), (0.08485, -0.08485, 4.0), (0.0, -0.12, -4.0), (0.0, -0.12, 4.0), (-0.08485, -0.08485, -4.0), (-0.08485, -0.08485, 4.0), (-0.12, 0.0, -4.0), (-0.12, 0.0, 4.0), (-0.08485, 0.08485, -4.0), (-0.08485, 0.08485, 4.0), (-34.0, -19.85, -22.1), (-34.0, -19.85, -7.1), (-33.89, -19.89, -22.1), (-33.89, -19.89, -7.1), (-33.85, -20.0, -22.1), (-33.85, -20.0, -7.1), (-33.89, -20.11, -22.1), (-33.89, -20.11, -7.1), (-34.0, -20.15, -22.1), (-34.0, -20.15, -7.1), (-34.11, -20.11, -22.1), (-34.11, -20.11, -7.1), (-34.15, -20.0, -22.1), (-34.15, -20.0, -7.1), (-34.11, -19.89, -22.1), (-34.11, -19.89, -7.1)], [], [(0, 1, 3, 2), (2, 3, 5, 4), (4, 5, 7, 6), (6, 7, 9, 8), (8, 9, 11, 10), (10, 11, 13, 12), (3, 1, 15, 13, 11, 9, 7, 5), (12, 13, 15, 14), (14, 15, 1, 0), (0, 2, 4, 6, 8, 10, 12, 14), (16, 17, 19, 18), (18, 19, 21, 20), (20, 21, 23, 22), (22, 23, 25, 24), (24, 25, 27, 26), (26, 27, 29, 28), (19, 17, 31, 29, 27, 25, 23, 21), (28, 29, 31, 30), (30, 31, 17, 16), (16, 18, 20, 22, 24, 26, 28, 30)])
me_dl_antena.materials.append(mat_dl_metal)
me_dl_antena.update()
me_dl_cortina_0 = bpy.data.meshes.new('DL_Cortina_0')
me_dl_cortina_0.from_pydata([(-2.1, -0.1, -1.8), (-2.1, -0.1, 1.8), (-2.1, 0.1, -1.8), (-2.1, 0.1, 1.8), (2.1, -0.1, -1.8), (2.1, -0.1, 1.8), (2.1, 0.1, -1.8), (2.1, 0.1, 1.8), (3.9, -0.1, -1.8), (3.9, -0.1, 1.8), (3.9, 0.1, -1.8), (3.9, 0.1, 1.8), (8.1, -0.1, -1.8), (8.1, -0.1, 1.8), (8.1, 0.1, -1.8), (8.1, 0.1, 1.8), (9.9, -0.1, -1.8), (9.9, -0.1, 1.8), (9.9, 0.1, -1.8), (9.9, 0.1, 1.8), (14.1, -0.1, -1.8), (14.1, -0.1, 1.8), (14.1, 0.1, -1.8), (14.1, 0.1, 1.8), (15.9, -0.1, -1.8), (15.9, -0.1, 1.8), (15.9, 0.1, -1.8), (15.9, 0.1, 1.8), (20.1, -0.1, -1.8), (20.1, -0.1, 1.8), (20.1, 0.1, -1.8), (20.1, 0.1, 1.8)], [], [(0, 1, 3, 2), (2, 3, 7, 6), (6, 7, 5, 4), (4, 5, 1, 0), (2, 6, 4, 0), (7, 3, 1, 5), (8, 9, 11, 10), (10, 11, 15, 14), (14, 15, 13, 12), (12, 13, 9, 8), (10, 14, 12, 8), (15, 11, 9, 13), (16, 17, 19, 18), (18, 19, 23, 22), (22, 23, 21, 20), (20, 21, 17, 16), (18, 22, 20, 16), (23, 19, 17, 21), (24, 25, 27, 26), (26, 27, 31, 30), (30, 31, 29, 28), (28, 29, 25, 24), (26, 30, 28, 24), (31, 27, 25, 29)])
me_dl_cortina_0.materials.append(mat_dl_cortina)
me_dl_cortina_0.update()
me_dl_predio = bpy.data.meshes.new('DL_Predio')
me_dl_predio.from_pydata([(-32.0, -33.0, -0.1), (-32.0, -33.0, 0.1), (-32.0, 33.0, -0.1), (-32.0, 33.0, 0.1), (32.0, -33.0, -0.1), (32.0, -33.0, 0.1), (32.0, 33.0, -0.1), (32.0, 33.0, 0.1)], [], [(0, 1, 3, 2), (2, 3, 7, 6), (6, 7, 5, 4), (4, 5, 1, 0), (2, 6, 4, 0), (7, 3, 1, 5)])
me_dl_predio.materials.append(mat_dl_piso)
me_dl_predio.update()
me_dl_jardin = bpy.data.meshes.new('DL_Jardin')
me_dl_jardin.from_pydata([(-8.0, -5.0, -0.04), (-8.0, -5.0, 0.04), (-8.0, 5.0, -0.04), (-8.0, 5.0, 0.04), (8.0, -5.0, -0.04), (8.0, -5.0, 0.04), (8.0, 5.0, -0.04), (8.0, 5.0, 0.04), (36.0, -5.0, -0.04), (36.0, -5.0, 0.04), (36.0, 5.0, -0.04), (36.0, 5.0, 0.04), (52.0, -5.0, -0.04), (52.0, -5.0, 0.04), (52.0, 5.0, -0.04), (52.0, 5.0, 0.04)], [], [(0, 1, 3, 2), (2, 3, 7, 6), (6, 7, 5, 4), (4, 5, 1, 0), (2, 6, 4, 0), (7, 3, 1, 5), (8, 9, 11, 10), (10, 11, 15, 14), (14, 15, 13, 12), (12, 13, 9, 8), (10, 14, 12, 8), (15, 11, 9, 13)])
me_dl_jardin.materials.append(mat_dl_jardin)
me_dl_jardin.update()
me_dl_cajon_0 = bpy.data.meshes.new('DL_Cajon_0')
me_dl_cajon_0.from_pydata([(-3.0, -0.075, -0.02), (-3.0, -0.075, 0.02), (-3.0, 0.075, -0.02), (-3.0, 0.075, 0.02), (3.0, -0.075, -0.02), (3.0, -0.075, 0.02), (3.0, 0.075, -0.02), (3.0, 0.075, 0.02), (-3.0, 3.125, -0.02), (-3.0, 3.125, 0.02), (-3.0, 3.275, -0.02), (-3.0, 3.275, 0.02), (3.0, 3.125, -0.02), (3.0, 3.125, 0.02), (3.0, 3.275, -0.02), (3.0, 3.275, 0.02), (-3.0, 6.325, -0.02), (-3.0, 6.325, 0.02), (-3.0, 6.475, -0.02), (-3.0, 6.475, 0.02), (3.0, 6.325, -0.02), (3.0, 6.325, 0.02), (3.0, 6.475, -0.02), (3.0, 6.475, 0.02), (-3.0, 9.525, -0.02), (-3.0, 9.525, 0.02), (-3.0, 9.675, -0.02), (-3.0, 9.675, 0.02), (3.0, 9.525, -0.02), (3.0, 9.525, 0.02), (3.0, 9.675, -0.02), (3.0, 9.675, 0.02), (-3.0, 12.73, -0.02), (-3.0, 12.73, 0.02), (-3.0, 12.88, -0.02), (-3.0, 12.88, 0.02), (3.0, 12.73, -0.02), (3.0, 12.73, 0.02), (3.0, 12.88, -0.02), (3.0, 12.88, 0.02), (-3.0, 15.93, -0.02), (-3.0, 15.93, 0.02), (-3.0, 16.08, -0.02), (-3.0, 16.08, 0.02), (3.0, 15.93, -0.02), (3.0, 15.93, 0.02), (3.0, 16.08, -0.02), (3.0, 16.08, 0.02)], [], [(0, 1, 3, 2), (2, 3, 7, 6), (6, 7, 5, 4), (4, 5, 1, 0), (2, 6, 4, 0), (7, 3, 1, 5), (8, 9, 11, 10), (10, 11, 15, 14), (14, 15, 13, 12), (12, 13, 9, 8), (10, 14, 12, 8), (15, 11, 9, 13), (16, 17, 19, 18), (18, 19, 23, 22), (22, 23, 21, 20), (20, 21, 17, 16), (18, 22, 20, 16), (23, 19, 17, 21), (24, 25, 27, 26), (26, 27, 31, 30), (30, 31, 29, 28), (28, 29, 25, 24), (26, 30, 28, 24), (31, 27, 25, 29), (32, 33, 35, 34), (34, 35, 39, 38), (38, 39, 37, 36), (36, 37, 33, 32), (34, 38, 36, 32), (39, 35, 33, 37), (40, 41, 43, 42), (42, 43, 47, 46), (46, 47, 45, 44), (44, 45, 41, 40), (42, 46, 44, 40), (47, 43, 41, 45)])
me_dl_cajon_0.materials.append(mat_dl_linea)
me_dl_cajon_0.update()
me_dl_bandera_0 = bpy.data.meshes.new('DL_Bandera_0')
me_dl_bandera_0.from_pydata([(-0.6, -0.04, -1.2), (-0.6, -0.04, 1.2), (-0.6, 0.04, -1.2), (-0.6, 0.04, 1.2), (0.6, -0.04, -1.2), (0.6, -0.04, 1.2), (0.6, 0.04, -1.2), (0.6, 0.04, 1.2)], [], [(0, 1, 3, 2), (2, 3, 7, 6), (6, 7, 5, 4), (4, 5, 1, 0), (2, 6, 4, 0), (7, 3, 1, 5)])
me_dl_bandera_0.materials.append(mat_dl_banderaverde)
me_dl_bandera_0.update()
me_dl_bandera_1 = bpy.data.meshes.new('DL_Bandera_1')
me_dl_bandera_1.from_pydata([(-0.6, -0.04, -1.2), (-0.6, -0.04, 1.2), (-0.6, 0.04, -1.2), (-0.6, 0.04, 1.2), (0.6, -0.04, -1.2), (0.6, -0.04, 1.2), (0.6, 0.04, -1.2), (0.6, 0.04, 1.2)], [], [(0, 1, 3, 2), (2, 3, 7, 6), (6, 7, 5, 4), (4, 5, 1, 0), (2, 6, 4, 0), (7, 3, 1, 5)])
me_dl_bandera_1.materials.append(mat_dl_banderablanco)
me_dl_bandera_1.update()
me_dl_bandera_2 = bpy.data.meshes.new('DL_Bandera_2')
me_dl_bandera_2.from_pydata([(-0.6, -0.04, -1.2), (-0.6, -0.04, 1.2), (-0.6, 0.04, -1.2), (-0.6, 0.04, 1.2), (0.6, -0.04, -1.2), (0.6, -0.04, 1.2), (0.6, 0.04, -1.2), (0.6, 0.04, 1.2)], [], [(0, 1, 3, 2), (2, 3, 7, 6), (6, 7, 5, 4), (4, 5, 1, 0), (2, 6, 4, 0), (7, 3, 1, 5)])
me_dl_bandera_2.materials.append(mat_dl_banderarojo)
me_dl_bandera_2.update()

# ---- objects
ob_dl_concretoosc = bpy.data.objects.new('DL_ConcretoOsc', me_dl_pb)
ob_dl_concreto = bpy.data.objects.new('DL_Concreto', me_dl_losa_1)
ob_dl_vidrio = bpy.data.objects.new('DL_Vidrio', me_dl_ventana_1)
ob_dl_semaforo = bpy.data.objects.new('DL_Semaforo', me_dl_franja)
ob_dl_escudo = bpy.data.objects.new('DL_Escudo', me_dl_escudo)
ob_dl_tinaco = bpy.data.objects.new('DL_Tinaco', me_dl_tinaco_0)
ob_dl_lamina = bpy.data.objects.new('DL_Lamina', me_dl_aire_0)
ob_dl_metal = bpy.data.objects.new('DL_Metal', me_dl_antena)
ob_dl_cortina = bpy.data.objects.new('DL_Cortina', me_dl_cortina_0)
ob_dl_predio = bpy.data.objects.new('DL_Predio', me_dl_predio)
ob_dl_jardin = bpy.data.objects.new('DL_Jardin', me_dl_jardin)
ob_dl_linea = bpy.data.objects.new('DL_Linea', me_dl_cajon_0)
ob_dl_bandera_0 = bpy.data.objects.new('DL_Bandera_0', me_dl_bandera_0)
ob_dl_bandera_1 = bpy.data.objects.new('DL_Bandera_1', me_dl_bandera_1)
ob_dl_bandera_2 = bpy.data.objects.new('DL_Bandera_2', me_dl_bandera_2)
ob_dl_raiz = bpy.data.objects.new('DL_Raiz', None)
ob_dl_cam = bpy.data.objects.new('DL_Cam', cam_dl_cam)

# ---- transforms, parenting, visibility, modifiers, constraints
ob_dl_concretoosc.parent = ob_dl_raiz
ob_dl_concretoosc.location = (0.0, 1.5, 1.8)
ob_dl_concreto.parent = ob_dl_raiz
ob_dl_concreto.location = (0.0, 0.0, 4.0)
ob_dl_vidrio.parent = ob_dl_raiz
ob_dl_vidrio.location = (0.0, 0.0, 5.6)
ob_dl_semaforo.parent = ob_dl_raiz
ob_dl_semaforo.location = (0.0, -9.35, 14.1)
ob_dl_escudo.parent = ob_dl_raiz
ob_dl_escudo.location = (-9.96, -9.55, 14.1)
ob_dl_tinaco.parent = ob_dl_raiz
ob_dl_tinaco.location = (-12.0, 4.0, 16.0)
ob_dl_lamina.parent = ob_dl_raiz
ob_dl_lamina.location = (-2.0, -3.0, 15.6)
ob_dl_metal.parent = ob_dl_raiz
ob_dl_metal.location = (12.0, 3.0, 22.1)
ob_dl_cortina.parent = ob_dl_raiz
ob_dl_cortina.location = (-9.0, 18.95, 3.0)
ob_dl_predio.parent = ob_dl_raiz
ob_dl_predio.location = (0.0, 12.0, -0.1)
ob_dl_jardin.parent = ob_dl_raiz
ob_dl_jardin.location = (-22.0, -17.0, 0.02)
ob_dl_linea.parent = ob_dl_raiz
ob_dl_linea.location = (26.0, -2.0, 0.03)
ob_dl_bandera_0.parent = ob_dl_raiz
ob_dl_bandera_0.location = (-21.1, -17.0, 13.4)
ob_dl_bandera_1.parent = ob_dl_raiz
ob_dl_bandera_1.location = (-19.9, -17.0, 13.4)
ob_dl_bandera_2.parent = ob_dl_raiz
ob_dl_bandera_2.location = (-18.7, -17.0, 13.4)
ob_dl_raiz.location = (0.0, 0.0, 0.0)
ob_dl_cam.location = (-58.0, -78.0, 46.0)
ob_dl_cam.rotation_euler = (1.197, -3.792e-08, -0.6043)

# ---- collection membership
col_dl_delegacion.objects.link(ob_dl_concretoosc)
col_dl_delegacion.objects.link(ob_dl_concreto)
col_dl_delegacion.objects.link(ob_dl_vidrio)
col_dl_delegacion.objects.link(ob_dl_semaforo)
col_dl_delegacion.objects.link(ob_dl_escudo)
col_dl_delegacion.objects.link(ob_dl_tinaco)
col_dl_delegacion.objects.link(ob_dl_lamina)
col_dl_delegacion.objects.link(ob_dl_metal)
col_dl_delegacion.objects.link(ob_dl_cortina)
col_dl_delegacion.objects.link(ob_dl_predio)
col_dl_delegacion.objects.link(ob_dl_jardin)
col_dl_delegacion.objects.link(ob_dl_linea)
col_dl_delegacion.objects.link(ob_dl_bandera_0)
col_dl_delegacion.objects.link(ob_dl_bandera_1)
col_dl_delegacion.objects.link(ob_dl_bandera_2)
col_dl_delegacion.objects.link(ob_dl_raiz)
col_dl_delegacion.objects.link(ob_dl_cam)

# ---- scene / render settings (as saved in the file)
scene.camera = ob_dl_cam
scene.frame_start = 1; scene.frame_end = 250; scene.frame_set(1)
scene.render.engine = 'BLENDER_EEVEE_NEXT'
scene.render.bake_bias = 0.0
scene.render.bake_samples = 0
scene.render.compositor_device = 'GPU'
scene.eevee.use_volume_custom_range = False
scene.eevee.fast_gi_thickness_near = 0.1
scene.eevee.fast_gi_thickness_far = 0.0
scene.eevee.ray_tracing_options.screen_trace_thickness = 0.1
bpy.context.view_layer.update()

# ---- added for rendering (the .blend has no usable light): sun
light_auto_sun = bpy.data.lights.new('AutoSun', 'SUN')
light_auto_sun.energy = 3.0
light_auto_sun.angle = 0.0523599
ob_auto_sun = bpy.data.objects.new('AutoSun', light_auto_sun)
scene.collection.objects.link(ob_auto_sun)
ob_auto_sun.rotation_euler = (0.872665, 0.174533, 0.523599)
bpy.context.view_layer.update()
